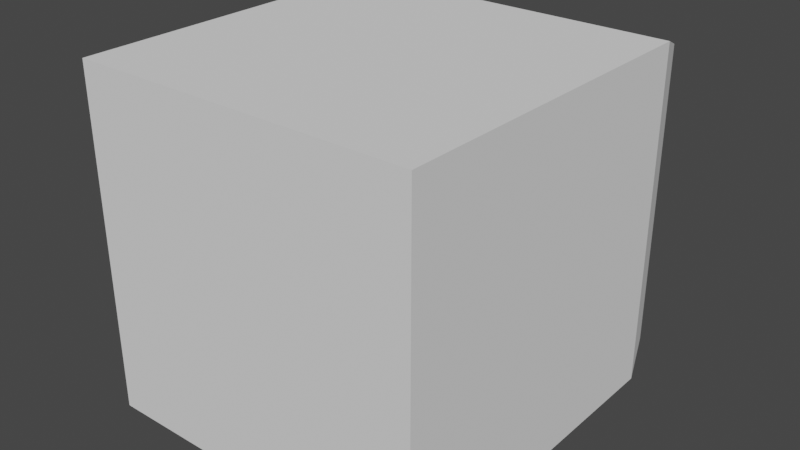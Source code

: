 # Source: tile.blend  (saved by Blender 2.83.19; exported with 4.5.12 LTS)
import bpy
from mathutils import Matrix  # noqa: F401  (used for matrix-valued properties, if any)

bpy.ops.wm.read_factory_settings(use_empty=True)
scene = bpy.context.scene
scene.name = 'Scene'

# ---- world
world_world = bpy.data.worlds.new('World'); scene.world = world_world
world_world.use_nodes = True; world_world.node_tree.nodes.clear()
_N = world_world.node_tree.nodes; _L = world_world.node_tree.links
n0 = _N.new('ShaderNodeOutputWorld'); n0.name = 'World Output'; n0.location = (300, 300)
n1 = _N.new('ShaderNodeBackground'); n1.name = 'Background'; n1.location = (10, 300)
n1.inputs[0].default_value = (0.05088, 0.05088, 0.05088, 1.0)
_L.new(n1.outputs[0], n0.inputs[0])
n0.is_active_output = True
world_world.color = (0.05088, 0.05088, 0.05088)
world_world.use_sun_shadow = False
world_world.sun_shadow_jitter_overblur = 0.0

# ---- meshes
me_cube = bpy.data.meshes.new('Cube')
me_cube.from_pydata([(-1.0, -1.0, -1.0), (-1.0, -1.0, 1.0), (-1.0, 1.0, -1.0), (-1.0, 1.0, 1.0), (1.0, -1.0, -1.0), (1.0, -1.0, 1.0), (1.0, 1.0, -1.0), (1.0, 1.0, 1.0), (-0.9, 1.264, 0.9), (-0.9, 1.264, -0.9), (0.9, 1.264, -0.9), (0.9, 1.264, 0.9), (0.9857, 1.038, -0.9857), (0.9714, 1.076, -0.9714), (0.9571, 1.113, -0.9571), (0.9429, 1.151, -0.9429), (0.9286, 1.189, -0.9286), (0.9143, 1.227, -0.9143), (0.9143, 1.227, 0.9143), (0.9286, 1.189, 0.9286), (0.9429, 1.151, 0.9429), (0.9571, 1.113, 0.9571), (0.9714, 1.076, 0.9714), (0.9857, 1.038, 0.9857), (-0.9857, 1.038, -0.9857), (-0.9714, 1.076, -0.9714), (-0.9571, 1.113, -0.9571), (-0.9429, 1.151, -0.9429), (-0.9286, 1.189, -0.9286), (-0.9143, 1.227, -0.9143), (-0.9143, 1.227, 0.9143), (-0.9286, 1.189, 0.9286), (-0.9429, 1.151, 0.9429), (-0.9571, 1.113, 0.9571), (-0.9714, 1.076, 0.9714), (-0.9857, 1.038, 0.9857), (-1.0, 1.0, -1.0), (1.0, 1.0, -1.0)], [], [(0, 1, 3, 2), (18, 17, 10, 11), (6, 7, 5, 4), (4, 5, 1, 0), (2, 6, 4, 0), (7, 3, 1, 5), (9, 8, 11, 10), (17, 29, 9, 10), (30, 18, 11, 8), (29, 30, 8, 9), (2, 3, 35, 24), (24, 35, 34, 25), (25, 34, 33, 26), (26, 33, 32, 27), (27, 32, 31, 28), (28, 31, 30, 29), (3, 7, 23, 35), (35, 23, 22, 34), (34, 22, 21, 33), (33, 21, 20, 32), (32, 20, 19, 31), (31, 19, 18, 30), (6, 2, 24, 12), (12, 24, 25, 13), (13, 25, 26, 14), (14, 26, 27, 15), (15, 27, 28, 16), (16, 28, 29, 17), (7, 6, 12, 23), (23, 12, 13, 22), (22, 13, 14, 21), (21, 14, 15, 20), (20, 15, 16, 19), (19, 16, 17, 18), (2, 6, 37, 36)])
_uv = me_cube.uv_layers.new(name='UVMap')
_uv.uv.foreach_set('vector', [0.375, 0.0, 0.625, 0.0, 0.625, 0.25, 0.375, 0.25, 0.8762, 0.8887, 0.11, 0.8777, 0.1272, 0.8591, 0.8574, 0.8713, 0.375, 0.5, 0.625, 0.5, 0.625, 0.75, 0.375, 0.75, 0.375, 0.75, 0.625, 0.75, 0.625, 1.0, 0.375, 1.0, 0.125, 0.5, 0.375, 0.5, 0.375, 0.75, 0.125, 0.75, 0.625, 0.5, 0.875, 0.5, 0.875, 0.75, 0.625, 0.75, 0.1294, 0.1287, 0.8596, 0.1409, 0.8574, 0.8713, 0.1272, 0.8591, 0.11, 0.8777, 0.1107, 0.1113, 0.1294, 0.1287, 0.1272, 0.8591, 0.8769, 0.1223, 0.8762, 0.8887, 0.8574, 0.8713, 0.8596, 0.1409, 0.1107, 0.1113, 0.8769, 0.1223, 0.8596, 0.1409, 0.1294, 0.1287, 9.932e-05, 9.932e-05, 0.9868, 0.01307, 0.9672, 0.03252, 0.01981, 0.0199, 0.01981, 0.0199, 0.9672, 0.03252, 0.9482, 0.05147, 0.039, 0.03919, 0.039, 0.03919, 0.9482, 0.05147, 0.9296, 0.06991, 0.05767, 0.05796, 0.05767, 0.05796, 0.9296, 0.06991, 0.9115, 0.08787, 0.07584, 0.07623, 0.07584, 0.07623, 0.9115, 0.08787, 0.894, 0.1053, 0.0935, 0.09399, 0.0935, 0.09399, 0.894, 0.1053, 0.8769, 0.1223, 0.1107, 0.1113, 0.9868, 0.01307, 0.9868, 0.9999, 0.9671, 0.9801, 0.9672, 0.03252, 0.9672, 0.03252, 0.9671, 0.9801, 0.9479, 0.9608, 0.9482, 0.05147, 0.9482, 0.05147, 0.9479, 0.9608, 0.9292, 0.942, 0.9296, 0.06991, 0.9296, 0.06991, 0.9292, 0.942, 0.911, 0.9238, 0.9115, 0.08787, 0.9115, 0.08787, 0.911, 0.9238, 0.8934, 0.906, 0.894, 0.1053, 0.894, 0.1053, 0.8934, 0.906, 0.8762, 0.8887, 0.8769, 0.1223, 0.0001105, 0.9869, 9.932e-05, 9.932e-05, 0.01981, 0.0199, 0.01967, 0.9675, 0.01967, 0.9675, 0.01981, 0.0199, 0.039, 0.03919, 0.03872, 0.9485, 0.03872, 0.9485, 0.039, 0.03919, 0.05767, 0.05796, 0.05728, 0.9301, 0.05728, 0.9301, 0.05767, 0.05796, 0.07584, 0.07623, 0.07534, 0.9121, 0.07534, 0.9121, 0.07584, 0.07623, 0.0935, 0.09399, 0.09292, 0.8947, 0.09292, 0.8947, 0.0935, 0.09399, 0.1107, 0.1113, 0.11, 0.8777, 0.9868, 0.9999, 0.0001105, 0.9869, 0.01967, 0.9675, 0.9671, 0.9801, 0.9671, 0.9801, 0.01967, 0.9675, 0.03872, 0.9485, 0.9479, 0.9608, 0.9479, 0.9608, 0.03872, 0.9485, 0.05728, 0.9301, 0.9292, 0.942, 0.9292, 0.942, 0.05728, 0.9301, 0.07534, 0.9121, 0.911, 0.9238, 0.911, 0.9238, 0.07534, 0.9121, 0.09292, 0.8947, 0.8934, 0.906, 0.8934, 0.906, 0.09292, 0.8947, 0.11, 0.8777, 0.8762, 0.8887, 0.125, 0.5, 0.375, 0.5, 0.375, 0.5, 0.125, 0.5])
me_cube.use_remesh_fix_poles = True
me_cube.use_remesh_preserve_attributes = False
me_cube.use_mirror_vertex_groups = False
me_cube.update()

# ---- objects
ob_cube = bpy.data.objects.new('Cube', me_cube)

# ---- transforms, parenting, visibility, modifiers, constraints
ob_cube.location = (0.0, 0.0, 0.0)
ob_cube.scale = (0.5, 0.5, 0.5)
ob_cube.lineart.crease_threshold = 0.0

# ---- collection membership
scene.collection.objects.link(ob_cube)

# ---- scene / render settings (as saved in the file)
scene.frame_start = 1; scene.frame_end = 250; scene.frame_set(0)
scene.render.engine = 'BLENDER_EEVEE_NEXT'
scene.cycles.use_denoising = False
scene.cycles.samples = 128
scene.cycles.sampling_pattern = 'TABULATED_SOBOL'
scene.cycles.use_adaptive_sampling = False
scene.cycles.use_light_tree = False
scene.view_settings.view_transform = 'Filmic'
bpy.context.view_layer.update()

# ---- added for rendering (the .blend has no active camera and no usable light): camera, sun
cam_auto = bpy.data.cameras.new('AutoCamera')
cam_auto.lens = 50.0
cam_auto.sensor_width = 36.0
cam_auto.clip_end = 1000.0
ob_auto_camera = bpy.data.objects.new('AutoCamera', cam_auto)
scene.collection.objects.link(ob_auto_camera)
ob_auto_camera.location = (1.67613, -1.94526, 1.3409)
ob_auto_camera.rotation_euler = (1.09748, -7.21219e-08, 0.694738)
scene.camera = ob_auto_camera
light_auto_sun = bpy.data.lights.new('AutoSun', 'SUN')
light_auto_sun.energy = 3.0
light_auto_sun.angle = 0.0523599
ob_auto_sun = bpy.data.objects.new('AutoSun', light_auto_sun)
scene.collection.objects.link(ob_auto_sun)
ob_auto_sun.rotation_euler = (0.872665, 0.174533, 0.523599)
bpy.context.view_layer.update()
